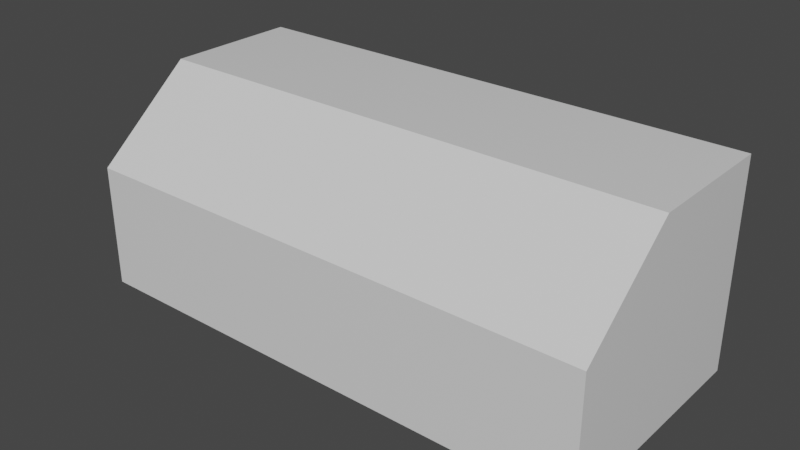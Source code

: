# Source: concord.blend  (saved by Blender 2.80.75; exported with 4.5.12 LTS)
import bpy
from mathutils import Matrix  # noqa: F401  (used for matrix-valued properties, if any)

bpy.ops.wm.read_factory_settings(use_empty=True)
scene = bpy.context.scene
scene.name = 'Scene'

# ---- collections
col_collection = bpy.data.collections.new('Collection'); scene.collection.children.link(col_collection)

# ---- materials (node trees are filled in below, after node groups)
mat_none = bpy.data.materials.new('None')
mat_none.use_transparent_shadow = False
mat_none.roughness = 0.2546
mat_none.specular_intensity = 0.8

# ---- material node trees
mat_none.use_nodes = True; mat_none.node_tree.nodes.clear()
_N = mat_none.node_tree.nodes; _L = mat_none.node_tree.links
n0 = _N.new('ShaderNodeOutputMaterial'); n0.name = 'Material Output'; n0.location = (300, 300)
n1 = _N.new('ShaderNodeBsdfPrincipled'); n1.name = 'Principled BSDF'; n1.location = (10, 300)
n1.distribution = 'GGX'
n1.subsurface_method = 'BURLEY'
n1.inputs[2].default_value = 0.2546
n1.inputs[3].default_value = 1.45
n1.inputs[13].default_value = 0.8
n1.inputs[27].default_value = (0.0, 0.0, 0.0, 1.0)
n1.inputs[28].default_value = 1.0
_L.new(n1.outputs[0], n0.inputs[0])
n0.is_active_output = True

# ---- world
world_world = bpy.data.worlds.new('World'); scene.world = world_world
world_world.use_nodes = True; world_world.node_tree.nodes.clear()
_N = world_world.node_tree.nodes; _L = world_world.node_tree.links
n0 = _N.new('ShaderNodeOutputWorld'); n0.name = 'World Output'; n0.location = (300, 300)
n1 = _N.new('ShaderNodeBackground'); n1.name = 'Background'; n1.location = (10, 300)
n1.inputs[0].default_value = (0.05088, 0.05088, 0.05088, 1.0)
_L.new(n1.outputs[0], n0.inputs[0])
n0.is_active_output = True
world_world.color = (0.05088, 0.05088, 0.05088)
world_world.use_sun_shadow = False
world_world.sun_shadow_jitter_overblur = 0.0

# ---- meshes
me_back_body1_000 = bpy.data.meshes.new('back_Body1.000')
me_back_body1_000.from_pydata([(0.0, 2.348, 4.877), (12.43, 2.348, 4.877), (12.43, 0.0, 2.934), (0.0, 0.0, 2.934)], [], [(0, 2, 3), (0, 1, 2)])
me_back_body1_000.polygons.foreach_set('use_smooth', [True] * 2)
_k = set([(0, 1), (0, 3), (1, 2), (2, 3)])
me_back_body1_000.attributes.new('sharp_edge', 'BOOLEAN', 'EDGE').data.foreach_set('value', [ (min(e.vertices), max(e.vertices)) in _k for e in me_back_body1_000.edges])
me_back_body1_000.materials.append(mat_none)
me_back_body1_000.use_remesh_preserve_volume = False
me_back_body1_000.use_remesh_preserve_attributes = False
me_back_body1_000.use_mirror_vertex_groups = False
me_back_body1_000.update()
me_back_body1_000.normals_split_custom_set([tuple(v) for v in zip(*[iter([0.0, 0.6375, -0.7705, 0.0, 0.6375, -0.7705, 0.0, 0.6375, -0.7705, 0.0, 0.6375, -0.7705, 0.0, 0.6375, -0.7705, 0.0, 0.6375, -0.7705])] * 3)])
me_back_body1_001 = bpy.data.meshes.new('back_Body1.001')
me_back_body1_001.from_pydata([(0.0, 2.348, 4.877), (0.0, 5.575, 4.877), (12.43, 5.575, 4.877), (12.43, 2.348, 4.877)], [], [(2, 0, 1), (2, 3, 0)])
me_back_body1_001.polygons.foreach_set('use_smooth', [True] * 2)
_k = set([(0, 1), (0, 3), (1, 2), (2, 3)])
me_back_body1_001.attributes.new('sharp_edge', 'BOOLEAN', 'EDGE').data.foreach_set('value', [ (min(e.vertices), max(e.vertices)) in _k for e in me_back_body1_001.edges])
me_back_body1_001.materials.append(mat_none)
me_back_body1_001.use_remesh_preserve_volume = False
me_back_body1_001.use_remesh_preserve_attributes = False
me_back_body1_001.use_mirror_vertex_groups = False
me_back_body1_001.update()
me_back_body1_001.normals_split_custom_set([tuple(v) for v in zip(*[iter([0.0, 0.0, -1.0, 0.0, 0.0, -1.0, 0.0, 0.0, -1.0, 0.0, 0.0, -1.0, 0.0, 0.0, -1.0, 0.0, 0.0, -1.0])] * 3)])
me_back_body1_002 = bpy.data.meshes.new('back_Body1.002')
me_back_body1_002.from_pydata([(12.43, 5.575, 4.877), (12.43, 5.575, 0.0), (12.43, 2.348, 4.877), (12.43, 0.0, 2.934), (12.43, 0.0, 0.0)], [], [(0, 1, 2), (1, 3, 2), (3, 1, 4)])
me_back_body1_002.polygons.foreach_set('use_smooth', [True] * 3)
_k = set([(0, 1), (0, 2), (1, 4), (2, 3), (3, 4)])
me_back_body1_002.attributes.new('sharp_edge', 'BOOLEAN', 'EDGE').data.foreach_set('value', [ (min(e.vertices), max(e.vertices)) in _k for e in me_back_body1_002.edges])
me_back_body1_002.materials.append(mat_none)
me_back_body1_002.use_remesh_preserve_volume = False
me_back_body1_002.use_remesh_preserve_attributes = False
me_back_body1_002.use_mirror_vertex_groups = False
me_back_body1_002.update()
me_back_body1_002.normals_split_custom_set([tuple(v) for v in zip(*[iter([-1.0, 0.0, 0.0, -1.0, 0.0, 0.0, -1.0, 0.0, 0.0, -1.0, 0.0, 0.0, -1.0, 0.0, 0.0, -1.0, 0.0, 0.0, -1.0, 0.0, 0.0, -1.0, 0.0, 0.0, -1.0, 0.0, 0.0])] * 3)])
me_back_body1_004 = bpy.data.meshes.new('back_Body1.004')
me_back_body1_004.from_pydata([(12.43, 0.0, 2.934), (12.43, 0.0, 0.0), (0.0, 0.0, 0.0), (0.0, 0.0, 2.934)], [], [(0, 2, 3), (0, 1, 2)])
me_back_body1_004.polygons.foreach_set('use_smooth', [True] * 2)
_k = set([(0, 1), (0, 3), (1, 2), (2, 3)])
me_back_body1_004.attributes.new('sharp_edge', 'BOOLEAN', 'EDGE').data.foreach_set('value', [ (min(e.vertices), max(e.vertices)) in _k for e in me_back_body1_004.edges])
me_back_body1_004.materials.append(mat_none)
me_back_body1_004.use_remesh_preserve_volume = False
me_back_body1_004.use_remesh_preserve_attributes = False
me_back_body1_004.use_mirror_vertex_groups = False
me_back_body1_004.update()
me_back_body1_004.normals_split_custom_set([tuple(v) for v in zip(*[iter([0.0, 1.0, 0.0, 0.0, 1.0, 0.0, 0.0, 1.0, 0.0, 0.0, 1.0, 0.0, 0.0, 1.0, 0.0, 0.0, 1.0, 0.0])] * 3)])
me_back_body1_005 = bpy.data.meshes.new('back_Body1.005')
me_back_body1_005.from_pydata([(0.0, 2.348, 4.877), (0.0, 5.575, 0.0), (0.0, 5.575, 4.877), (0.0, 0.0, 0.0), (0.0, 0.0, 2.934)], [], [(0, 1, 2), (4, 1, 0), (1, 4, 3)])
me_back_body1_005.polygons.foreach_set('use_smooth', [True] * 3)
_k = set([(0, 2), (0, 4), (1, 2), (1, 3), (3, 4)])
me_back_body1_005.attributes.new('sharp_edge', 'BOOLEAN', 'EDGE').data.foreach_set('value', [ (min(e.vertices), max(e.vertices)) in _k for e in me_back_body1_005.edges])
me_back_body1_005.materials.append(mat_none)
me_back_body1_005.use_remesh_preserve_volume = False
me_back_body1_005.use_remesh_preserve_attributes = False
me_back_body1_005.use_mirror_vertex_groups = False
me_back_body1_005.update()
me_back_body1_005.normals_split_custom_set([tuple(v) for v in zip(*[iter([1.0, 0.0, 0.0, 1.0, 0.0, 0.0, 1.0, 0.0, 0.0, 1.0, 0.0, 0.0, 1.0, 0.0, 0.0, 1.0, 0.0, 0.0, 1.0, 0.0, 0.0, 1.0, 0.0, 0.0, 1.0, 0.0, 0.0])] * 3)])
me_back_body1_006 = bpy.data.meshes.new('back_Body1.006')
me_back_body1_006.from_pydata([(0.0, 5.575, 0.0), (0.0, 5.575, 4.877), (12.43, 5.575, 4.877), (12.43, 5.575, 0.0)], [], [(1, 3, 2), (1, 0, 3)])
me_back_body1_006.polygons.foreach_set('use_smooth', [True] * 2)
_k = set([(0, 1), (0, 3), (1, 2), (2, 3)])
me_back_body1_006.attributes.new('sharp_edge', 'BOOLEAN', 'EDGE').data.foreach_set('value', [ (min(e.vertices), max(e.vertices)) in _k for e in me_back_body1_006.edges])
me_back_body1_006.materials.append(mat_none)
me_back_body1_006.use_remesh_preserve_volume = False
me_back_body1_006.use_remesh_preserve_attributes = False
me_back_body1_006.use_mirror_vertex_groups = False
me_back_body1_006.update()
me_back_body1_006.normals_split_custom_set([tuple(v) for v in zip(*[iter([0.0, -1.0, 0.0, 0.0, -1.0, 0.0, 0.0, -1.0, 0.0, 0.0, -1.0, 0.0, 0.0, -1.0, 0.0, 0.0, -1.0, 0.0])] * 3)])
me_back_body1_007 = bpy.data.meshes.new('back_Body1.007')
me_back_body1_007.from_pydata([(0.0, 5.575, 0.0), (12.43, 5.575, 0.0), (12.43, 0.0, 0.0), (0.0, 0.0, 0.0)], [], [(3, 1, 0), (3, 2, 1)])
me_back_body1_007.polygons.foreach_set('use_smooth', [True] * 2)
_k = set([(0, 1), (0, 3), (1, 2), (2, 3)])
me_back_body1_007.attributes.new('sharp_edge', 'BOOLEAN', 'EDGE').data.foreach_set('value', [ (min(e.vertices), max(e.vertices)) in _k for e in me_back_body1_007.edges])
me_back_body1_007.materials.append(mat_none)
me_back_body1_007.use_remesh_preserve_volume = False
me_back_body1_007.use_remesh_preserve_attributes = False
me_back_body1_007.use_mirror_vertex_groups = False
me_back_body1_007.update()
me_back_body1_007.normals_split_custom_set([tuple(v) for v in zip(*[iter([0.0, 0.0, 1.0, 0.0, 0.0, 1.0, 0.0, 0.0, 1.0, 0.0, 0.0, 1.0, 0.0, 0.0, 1.0, 0.0, 0.0, 1.0])] * 3)])

# ---- objects
ob_back_body1_000 = bpy.data.objects.new('back_Body1.000', me_back_body1_000)
ob_back_body1_001 = bpy.data.objects.new('back_Body1.001', me_back_body1_001)
ob_back_body1_002 = bpy.data.objects.new('back_Body1.002', me_back_body1_002)
ob_back_body1_004 = bpy.data.objects.new('back_Body1.004', me_back_body1_004)
ob_back_body1_005 = bpy.data.objects.new('back_Body1.005', me_back_body1_005)
ob_back_body1_006 = bpy.data.objects.new('back_Body1.006', me_back_body1_006)
ob_back_body1_007 = bpy.data.objects.new('back_Body1.007', me_back_body1_007)

# ---- transforms, parenting, visibility, modifiers, constraints
ob_back_body1_000.location = (0.0, 0.0, 0.0)
ob_back_body1_000.lineart.crease_threshold = 0.0
ob_back_body1_001.location = (0.0, 0.0, 0.0)
ob_back_body1_001.lineart.crease_threshold = 0.0
ob_back_body1_002.location = (0.0, 0.0, 0.0)
ob_back_body1_002.lineart.crease_threshold = 0.0
ob_back_body1_004.location = (0.0, 0.0, 0.0)
ob_back_body1_004.lineart.crease_threshold = 0.0
ob_back_body1_005.location = (0.0, 0.0, 0.0)
ob_back_body1_005.lineart.crease_threshold = 0.0
ob_back_body1_006.location = (0.0, 0.0, 0.0)
ob_back_body1_006.lineart.crease_threshold = 0.0
ob_back_body1_007.location = (0.0, 0.0, 0.0)
ob_back_body1_007.lineart.crease_threshold = 0.0

# ---- collection membership
col_collection.objects.link(ob_back_body1_000)
col_collection.objects.link(ob_back_body1_001)
col_collection.objects.link(ob_back_body1_002)
col_collection.objects.link(ob_back_body1_004)
col_collection.objects.link(ob_back_body1_005)
col_collection.objects.link(ob_back_body1_006)
col_collection.objects.link(ob_back_body1_007)

# ---- scene / render settings (as saved in the file)
scene.frame_start = 1; scene.frame_end = 250; scene.frame_set(1)
scene.render.engine = 'BLENDER_EEVEE_NEXT'
scene.cycles.use_denoising = False
scene.cycles.samples = 128
scene.cycles.sampling_pattern = 'TABULATED_SOBOL'
scene.cycles.use_adaptive_sampling = False
scene.cycles.use_light_tree = False
scene.view_settings.view_transform = 'Filmic'
bpy.context.view_layer.update()

# ---- added for rendering (the .blend has no active camera and no usable light): camera, sun
cam_auto = bpy.data.cameras.new('AutoCamera')
cam_auto.lens = 50.0
cam_auto.sensor_width = 36.0
cam_auto.clip_end = 1000.0
ob_auto_camera = bpy.data.objects.new('AutoCamera', cam_auto)
scene.collection.objects.link(ob_auto_camera)
ob_auto_camera.location = (19.6029, -13.2777, 13.1487)
ob_auto_camera.rotation_euler = (1.09748, -7.21219e-08, 0.694738)
scene.camera = ob_auto_camera
light_auto_sun = bpy.data.lights.new('AutoSun', 'SUN')
light_auto_sun.energy = 3.0
light_auto_sun.angle = 0.0523599
ob_auto_sun = bpy.data.objects.new('AutoSun', light_auto_sun)
scene.collection.objects.link(ob_auto_sun)
ob_auto_sun.rotation_euler = (0.872665, 0.174533, 0.523599)
bpy.context.view_layer.update()
